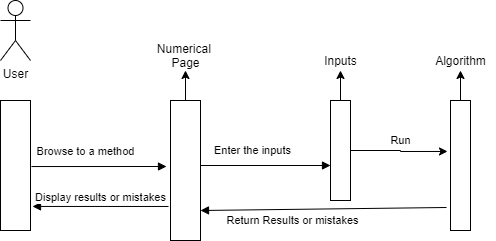

The diagram above was exported from draw.io. Its source (the exported page's mxGraphModel, read from the mxfile embedded in the PNG):
<mxGraphModel dx="1108" dy="450" grid="1" gridSize="10" guides="1" tooltips="1" connect="1" arrows="1" fold="1" page="1" pageScale="1" pageWidth="827" pageHeight="1169" math="0" shadow="0">
  <root>
    <mxCell id="0" />
    <mxCell id="1" parent="0" />
    <mxCell id="zYir2p7kep1sD99YSG1V-1" value="User" style="shape=umlActor;verticalLabelPosition=bottom;verticalAlign=top;html=1;" vertex="1" parent="1">
      <mxGeometry x="100" y="40" width="30" height="60" as="geometry" />
    </mxCell>
    <mxCell id="zYir2p7kep1sD99YSG1V-4" value="" style="html=1;points=[];perimeter=orthogonalPerimeter;" vertex="1" parent="1">
      <mxGeometry x="100" y="140" width="30" height="130" as="geometry" />
    </mxCell>
    <mxCell id="zYir2p7kep1sD99YSG1V-13" value="" style="edgeStyle=orthogonalEdgeStyle;rounded=0;orthogonalLoop=1;jettySize=auto;html=1;" edge="1" parent="1" source="zYir2p7kep1sD99YSG1V-6" target="zYir2p7kep1sD99YSG1V-11">
      <mxGeometry relative="1" as="geometry" />
    </mxCell>
    <mxCell id="zYir2p7kep1sD99YSG1V-6" value="" style="html=1;points=[];perimeter=orthogonalPerimeter;" vertex="1" parent="1">
      <mxGeometry x="270" y="140" width="30" height="140" as="geometry" />
    </mxCell>
    <mxCell id="zYir2p7kep1sD99YSG1V-17" value="" style="edgeStyle=orthogonalEdgeStyle;rounded=0;orthogonalLoop=1;jettySize=auto;html=1;" edge="1" parent="1" source="zYir2p7kep1sD99YSG1V-7" target="zYir2p7kep1sD99YSG1V-16">
      <mxGeometry relative="1" as="geometry" />
    </mxCell>
    <mxCell id="zYir2p7kep1sD99YSG1V-22" value="Run" style="edgeStyle=orthogonalEdgeStyle;rounded=0;orthogonalLoop=1;jettySize=auto;html=1;entryX=-0.15;entryY=0.392;entryDx=0;entryDy=0;entryPerimeter=0;" edge="1" parent="1" source="zYir2p7kep1sD99YSG1V-7" target="zYir2p7kep1sD99YSG1V-14">
      <mxGeometry x="0.0204" y="-10" relative="1" as="geometry">
        <mxPoint x="10" y="-10" as="offset" />
      </mxGeometry>
    </mxCell>
    <mxCell id="zYir2p7kep1sD99YSG1V-7" value="" style="html=1;points=[];perimeter=orthogonalPerimeter;" vertex="1" parent="1">
      <mxGeometry x="430" y="140" width="20" height="100" as="geometry" />
    </mxCell>
    <mxCell id="zYir2p7kep1sD99YSG1V-8" value="Browse to a method" style="html=1;verticalAlign=bottom;endArrow=block;exitX=1.033;exitY=0.508;exitDx=0;exitDy=0;exitPerimeter=0;" edge="1" parent="1" source="zYir2p7kep1sD99YSG1V-4">
      <mxGeometry x="-0.1969" y="6" width="80" relative="1" as="geometry">
        <mxPoint x="139" y="206" as="sourcePoint" />
        <mxPoint x="266" y="206" as="targetPoint" />
        <mxPoint as="offset" />
      </mxGeometry>
    </mxCell>
    <mxCell id="zYir2p7kep1sD99YSG1V-11" value="Numerical&amp;nbsp;&lt;br&gt;Page" style="text;html=1;align=center;verticalAlign=middle;resizable=0;points=[];autosize=1;" vertex="1" parent="1">
      <mxGeometry x="250" y="80" width="70" height="30" as="geometry" />
    </mxCell>
    <mxCell id="zYir2p7kep1sD99YSG1V-12" value="Enter the inputs" style="html=1;verticalAlign=bottom;endArrow=block;" edge="1" parent="1">
      <mxGeometry x="-0.1969" y="6" width="80" relative="1" as="geometry">
        <mxPoint x="300" y="205" as="sourcePoint" />
        <mxPoint x="430" y="205" as="targetPoint" />
        <mxPoint as="offset" />
      </mxGeometry>
    </mxCell>
    <mxCell id="zYir2p7kep1sD99YSG1V-19" value="" style="edgeStyle=orthogonalEdgeStyle;rounded=0;orthogonalLoop=1;jettySize=auto;html=1;" edge="1" parent="1" source="zYir2p7kep1sD99YSG1V-14" target="zYir2p7kep1sD99YSG1V-18">
      <mxGeometry relative="1" as="geometry" />
    </mxCell>
    <mxCell id="zYir2p7kep1sD99YSG1V-14" value="" style="html=1;points=[];perimeter=orthogonalPerimeter;" vertex="1" parent="1">
      <mxGeometry x="550" y="140" width="20" height="130" as="geometry" />
    </mxCell>
    <mxCell id="zYir2p7kep1sD99YSG1V-16" value="Inputs" style="text;html=1;align=center;verticalAlign=middle;resizable=0;points=[];autosize=1;" vertex="1" parent="1">
      <mxGeometry x="415" y="90" width="50" height="20" as="geometry" />
    </mxCell>
    <mxCell id="zYir2p7kep1sD99YSG1V-18" value="Algorithm&lt;br&gt;" style="text;html=1;align=center;verticalAlign=middle;resizable=0;points=[];autosize=1;" vertex="1" parent="1">
      <mxGeometry x="525" y="90" width="70" height="20" as="geometry" />
    </mxCell>
    <mxCell id="zYir2p7kep1sD99YSG1V-20" value="Display results or mistakes" style="html=1;verticalAlign=bottom;endArrow=block;exitX=-0.067;exitY=0.757;exitDx=0;exitDy=0;exitPerimeter=0;entryX=1.067;entryY=0.815;entryDx=0;entryDy=0;entryPerimeter=0;" edge="1" parent="1" source="zYir2p7kep1sD99YSG1V-6" target="zYir2p7kep1sD99YSG1V-4">
      <mxGeometry width="80" relative="1" as="geometry">
        <mxPoint x="370" y="220" as="sourcePoint" />
        <mxPoint x="132" y="241" as="targetPoint" />
      </mxGeometry>
    </mxCell>
    <mxCell id="zYir2p7kep1sD99YSG1V-21" value="Return Results or mistakes" style="html=1;verticalAlign=bottom;endArrow=block;exitX=-0.2;exitY=0.823;exitDx=0;exitDy=0;exitPerimeter=0;" edge="1" parent="1" source="zYir2p7kep1sD99YSG1V-14">
      <mxGeometry x="0.25" y="20" width="80" relative="1" as="geometry">
        <mxPoint x="540" y="250" as="sourcePoint" />
        <mxPoint x="300" y="250" as="targetPoint" />
        <mxPoint as="offset" />
      </mxGeometry>
    </mxCell>
  </root>
</mxGraphModel>